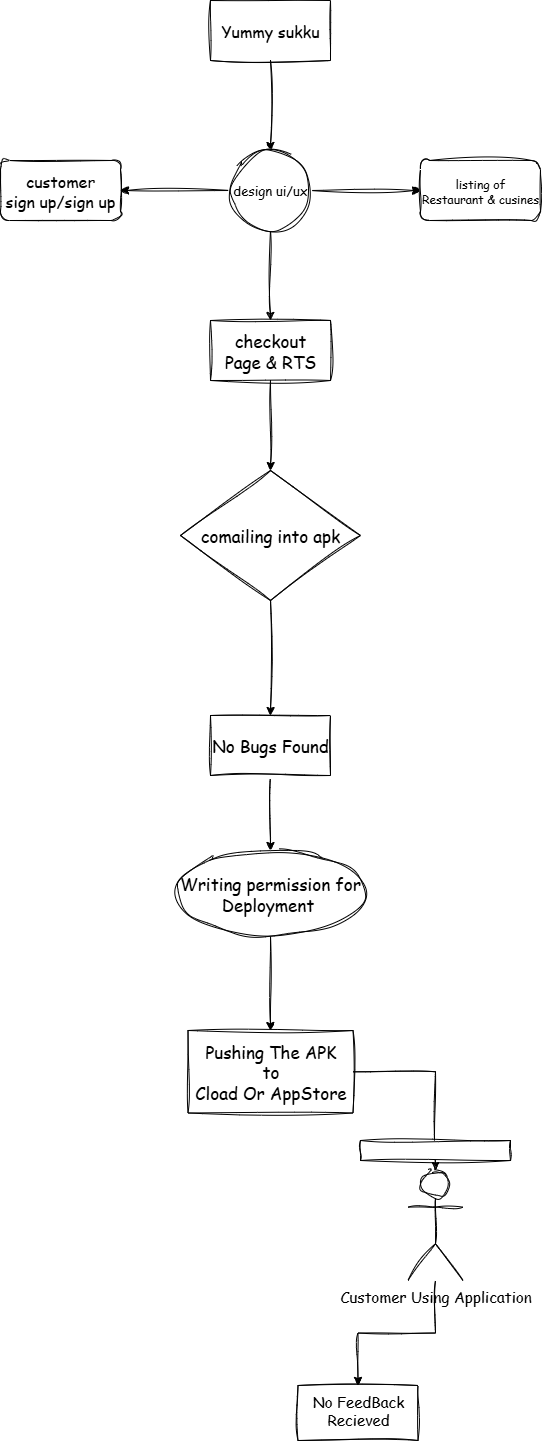

The diagram above was exported from draw.io. Its source (the exported page's mxGraphModel, read from the mxfile embedded in the PNG):
<mxGraphModel dx="1603" dy="935" grid="1" gridSize="10" guides="1" tooltips="1" connect="1" arrows="1" fold="1" page="1" pageScale="1" pageWidth="850" pageHeight="1100" math="0" shadow="0">
  <root>
    <mxCell id="0" />
    <mxCell id="1" parent="0" />
    <mxCell id="k_mXFIx2BTWkqr4rn7HM-23" style="edgeStyle=orthogonalEdgeStyle;rounded=0;orthogonalLoop=1;jettySize=auto;html=1;entryX=0.5;entryY=0;entryDx=0;entryDy=0;labelBackgroundColor=none;fontColor=default;sketch=1;curveFitting=1;jiggle=2;" edge="1" parent="1" source="k_mXFIx2BTWkqr4rn7HM-21" target="k_mXFIx2BTWkqr4rn7HM-22">
      <mxGeometry relative="1" as="geometry" />
    </mxCell>
    <mxCell id="k_mXFIx2BTWkqr4rn7HM-21" value="Yummy sukku" style="rounded=0;whiteSpace=wrap;html=1;fontSize=16;fillStyle=solid;labelBorderColor=none;labelBackgroundColor=none;sketch=1;curveFitting=1;jiggle=2;fontFamily=Comic Sans MS;" vertex="1" parent="1">
      <mxGeometry x="320" y="70" width="120" height="60" as="geometry" />
    </mxCell>
    <mxCell id="k_mXFIx2BTWkqr4rn7HM-25" style="edgeStyle=orthogonalEdgeStyle;rounded=0;orthogonalLoop=1;jettySize=auto;html=1;entryX=1;entryY=0.5;entryDx=0;entryDy=0;labelBackgroundColor=none;fontColor=default;sketch=1;curveFitting=1;jiggle=2;" edge="1" parent="1" source="k_mXFIx2BTWkqr4rn7HM-22" target="k_mXFIx2BTWkqr4rn7HM-24">
      <mxGeometry relative="1" as="geometry">
        <mxPoint x="240" y="260" as="targetPoint" />
      </mxGeometry>
    </mxCell>
    <mxCell id="k_mXFIx2BTWkqr4rn7HM-27" style="edgeStyle=orthogonalEdgeStyle;rounded=0;orthogonalLoop=1;jettySize=auto;html=1;labelBackgroundColor=none;fontColor=default;sketch=1;curveFitting=1;jiggle=2;" edge="1" parent="1" source="k_mXFIx2BTWkqr4rn7HM-22" target="k_mXFIx2BTWkqr4rn7HM-26">
      <mxGeometry relative="1" as="geometry" />
    </mxCell>
    <mxCell id="k_mXFIx2BTWkqr4rn7HM-29" value="" style="edgeStyle=orthogonalEdgeStyle;rounded=0;orthogonalLoop=1;jettySize=auto;html=1;labelBackgroundColor=none;fontColor=default;sketch=1;curveFitting=1;jiggle=2;" edge="1" parent="1" source="k_mXFIx2BTWkqr4rn7HM-22" target="k_mXFIx2BTWkqr4rn7HM-28">
      <mxGeometry relative="1" as="geometry" />
    </mxCell>
    <mxCell id="k_mXFIx2BTWkqr4rn7HM-22" value="design ui/ux" style="ellipse;whiteSpace=wrap;html=1;aspect=fixed;fontSize=13;labelBackgroundColor=none;sketch=1;curveFitting=1;jiggle=2;fontFamily=Comic Sans MS;" vertex="1" parent="1">
      <mxGeometry x="340" y="220" width="80" height="80" as="geometry" />
    </mxCell>
    <mxCell id="k_mXFIx2BTWkqr4rn7HM-24" value="customer&lt;div&gt;sign up/sign up&lt;/div&gt;" style="rounded=1;whiteSpace=wrap;html=1;fontSize=16;labelBackgroundColor=none;sketch=1;curveFitting=1;jiggle=2;fontFamily=Comic Sans MS;" vertex="1" parent="1">
      <mxGeometry x="110" y="230" width="120" height="60" as="geometry" />
    </mxCell>
    <mxCell id="k_mXFIx2BTWkqr4rn7HM-26" value="listing of&lt;div&gt;Restaurant &amp;amp; cusines&lt;/div&gt;" style="rounded=1;whiteSpace=wrap;html=1;labelBackgroundColor=none;sketch=1;curveFitting=1;jiggle=2;fontFamily=Comic Sans MS;" vertex="1" parent="1">
      <mxGeometry x="530" y="230" width="120" height="60" as="geometry" />
    </mxCell>
    <mxCell id="k_mXFIx2BTWkqr4rn7HM-31" value="" style="edgeStyle=orthogonalEdgeStyle;rounded=0;orthogonalLoop=1;jettySize=auto;html=1;labelBackgroundColor=none;fontColor=default;sketch=1;curveFitting=1;jiggle=2;" edge="1" parent="1" source="k_mXFIx2BTWkqr4rn7HM-28" target="k_mXFIx2BTWkqr4rn7HM-30">
      <mxGeometry relative="1" as="geometry" />
    </mxCell>
    <mxCell id="k_mXFIx2BTWkqr4rn7HM-28" value="checkout&lt;div&gt;Page &amp;amp; RTS&lt;/div&gt;" style="whiteSpace=wrap;html=1;fontSize=17;labelBackgroundColor=none;sketch=1;curveFitting=1;jiggle=2;fontFamily=Comic Sans MS;" vertex="1" parent="1">
      <mxGeometry x="320" y="390" width="120" height="60" as="geometry" />
    </mxCell>
    <mxCell id="k_mXFIx2BTWkqr4rn7HM-33" value="" style="edgeStyle=orthogonalEdgeStyle;rounded=0;orthogonalLoop=1;jettySize=auto;html=1;labelBackgroundColor=none;fontColor=default;sketch=1;curveFitting=1;jiggle=2;" edge="1" parent="1" source="k_mXFIx2BTWkqr4rn7HM-30" target="k_mXFIx2BTWkqr4rn7HM-32">
      <mxGeometry relative="1" as="geometry" />
    </mxCell>
    <mxCell id="k_mXFIx2BTWkqr4rn7HM-30" value="comailing into apk" style="rhombus;whiteSpace=wrap;html=1;fontSize=17;labelBackgroundColor=none;sketch=1;curveFitting=1;jiggle=2;fontFamily=Comic Sans MS;" vertex="1" parent="1">
      <mxGeometry x="290" y="540" width="180" height="130" as="geometry" />
    </mxCell>
    <mxCell id="k_mXFIx2BTWkqr4rn7HM-35" value="" style="edgeStyle=orthogonalEdgeStyle;rounded=0;orthogonalLoop=1;jettySize=auto;html=1;labelBackgroundColor=none;fontColor=default;sketch=1;curveFitting=1;jiggle=2;" edge="1" parent="1" source="k_mXFIx2BTWkqr4rn7HM-32" target="k_mXFIx2BTWkqr4rn7HM-34">
      <mxGeometry relative="1" as="geometry" />
    </mxCell>
    <mxCell id="k_mXFIx2BTWkqr4rn7HM-32" value="No Bugs Found" style="whiteSpace=wrap;html=1;fontSize=17;labelBackgroundColor=none;sketch=1;curveFitting=1;jiggle=2;fontFamily=Comic Sans MS;" vertex="1" parent="1">
      <mxGeometry x="320" y="785" width="120" height="60" as="geometry" />
    </mxCell>
    <mxCell id="k_mXFIx2BTWkqr4rn7HM-37" value="" style="edgeStyle=orthogonalEdgeStyle;rounded=0;orthogonalLoop=1;jettySize=auto;html=1;labelBackgroundColor=none;fontColor=default;sketch=1;curveFitting=1;jiggle=2;" edge="1" parent="1" source="k_mXFIx2BTWkqr4rn7HM-34" target="k_mXFIx2BTWkqr4rn7HM-36">
      <mxGeometry relative="1" as="geometry" />
    </mxCell>
    <mxCell id="k_mXFIx2BTWkqr4rn7HM-34" value="Writing permission for&lt;div&gt;Deployment&amp;nbsp;&lt;/div&gt;" style="ellipse;whiteSpace=wrap;html=1;fontSize=17;labelBackgroundColor=none;sketch=1;curveFitting=1;jiggle=2;fontFamily=Comic Sans MS;" vertex="1" parent="1">
      <mxGeometry x="285" y="920" width="190" height="85" as="geometry" />
    </mxCell>
    <mxCell id="k_mXFIx2BTWkqr4rn7HM-36" value="Pushing The APK&lt;div&gt;to&lt;/div&gt;&lt;div&gt;Cload Or AppStore&lt;/div&gt;" style="whiteSpace=wrap;html=1;fontSize=17;labelBackgroundColor=none;sketch=1;curveFitting=1;jiggle=2;fontFamily=Comic Sans MS;" vertex="1" parent="1">
      <mxGeometry x="297.5" y="1100" width="165" height="82.5" as="geometry" />
    </mxCell>
    <mxCell id="k_mXFIx2BTWkqr4rn7HM-45" value="" style="edgeStyle=orthogonalEdgeStyle;rounded=0;orthogonalLoop=1;jettySize=auto;html=1;labelBackgroundColor=none;fontColor=default;sketch=1;curveFitting=1;jiggle=2;" edge="1" parent="1" source="k_mXFIx2BTWkqr4rn7HM-38" target="k_mXFIx2BTWkqr4rn7HM-44">
      <mxGeometry relative="1" as="geometry" />
    </mxCell>
    <mxCell id="k_mXFIx2BTWkqr4rn7HM-38" value="Customer Using Application" style="shape=umlActor;verticalLabelPosition=bottom;verticalAlign=top;html=1;outlineConnect=0;fontSize=15;labelBackgroundColor=none;sketch=1;curveFitting=1;jiggle=2;fontFamily=Comic Sans MS;" vertex="1" parent="1">
      <mxGeometry x="517.5" y="1240" width="55" height="110" as="geometry" />
    </mxCell>
    <mxCell id="k_mXFIx2BTWkqr4rn7HM-41" style="edgeStyle=orthogonalEdgeStyle;rounded=0;orthogonalLoop=1;jettySize=auto;html=1;entryX=0.5;entryY=0;entryDx=0;entryDy=0;entryPerimeter=0;labelBackgroundColor=none;fontColor=default;sketch=1;curveFitting=1;jiggle=2;" edge="1" parent="1" source="k_mXFIx2BTWkqr4rn7HM-36" target="k_mXFIx2BTWkqr4rn7HM-38">
      <mxGeometry relative="1" as="geometry" />
    </mxCell>
    <mxCell id="k_mXFIx2BTWkqr4rn7HM-42" value="" style="rounded=0;whiteSpace=wrap;html=1;labelBackgroundColor=none;sketch=1;curveFitting=1;jiggle=2;" vertex="1" parent="1">
      <mxGeometry x="470" y="1210" width="150" height="20" as="geometry" />
    </mxCell>
    <mxCell id="k_mXFIx2BTWkqr4rn7HM-44" value="No FeedBack&lt;div&gt;Recieved&lt;/div&gt;" style="whiteSpace=wrap;html=1;fontSize=15;verticalAlign=top;labelBackgroundColor=none;sketch=1;curveFitting=1;jiggle=2;fontFamily=Comic Sans MS;" vertex="1" parent="1">
      <mxGeometry x="407.5" y="1455" width="120" height="55" as="geometry" />
    </mxCell>
  </root>
</mxGraphModel>